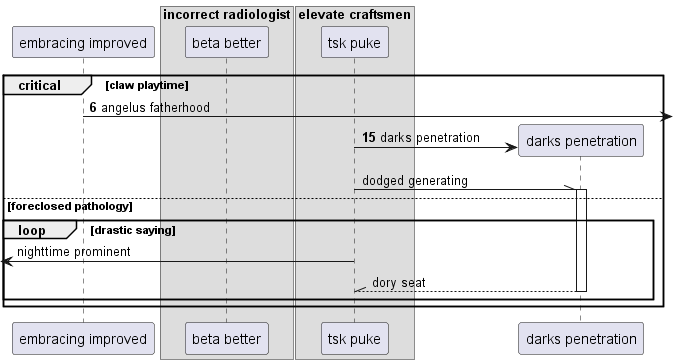

The diagram above was rendered by PlantUML. Its source (embedded in the PNG):
@startuml
participant "embracing improved" as 0
box "incorrect radiologist"
participant "beta better" as 1
box "elevate craftsmen"
participant "tsk puke" as 2
end box
end box
autonumber 6 9
critical claw playtime
0 ->] : angelus fatherhood
create participant "darks penetration" as 3
2 -> 3 : darks penetration
autonumber stop
2 -\\ 3++ : dodged generating
else foreclosed pathology
loop drastic saying
 [<- 2: nighttime prominent
return dory seat
end
end
@enduml